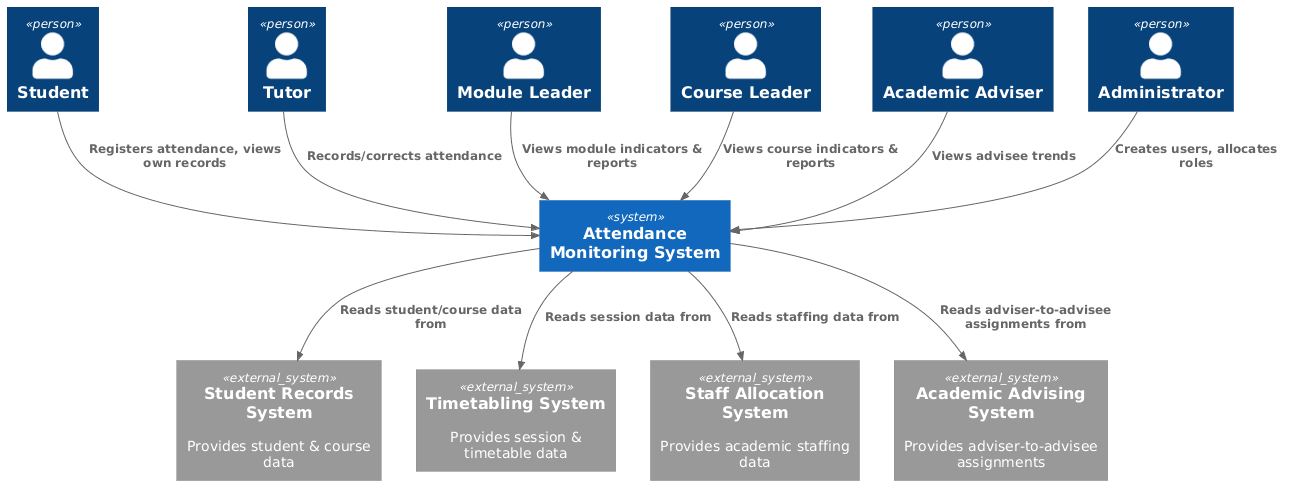

The diagram above was rendered by PlantUML. Its source (embedded in the PNG):
@startuml
!include <C4/C4_Context>
!include https://raw.githubusercontent.com/plantuml-stdlib/C4-PlantUML/master/C4_Context.puml

Person(student, "Student")
Person(tutor, "Tutor")
Person(moduleLeader, "Module Leader")
Person(courseLeader, "Course Leader")
Person(adviser, "Academic Adviser")
Person(admin, "Administrator")

System(ams, "Attendance Monitoring System")

System_Ext(studentRecords, "Student Records System", "Provides student & course data")
System_Ext(timetabling, "Timetabling System", "Provides session & timetable data")
System_Ext(staffAlloc, "Staff Allocation System", "Provides academic staffing data")
System_Ext(advising, "Academic Advising System", "Provides adviser-to-advisee assignments")

Rel(student, ams, "Registers attendance, views own records")
Rel(tutor, ams, "Records/corrects attendance")
Rel(moduleLeader, ams, "Views module indicators & reports")
Rel(courseLeader, ams, "Views course indicators & reports")
Rel(adviser, ams, "Views advisee trends")
Rel(admin, ams, "Creates users, allocates roles")

Rel(ams, studentRecords, "Reads student/course data from")
Rel(ams, timetabling, "Reads session data from")
Rel(ams, staffAlloc, "Reads staffing data from")
Rel(ams, advising, "Reads adviser-to-advisee assignments from")
@enduml